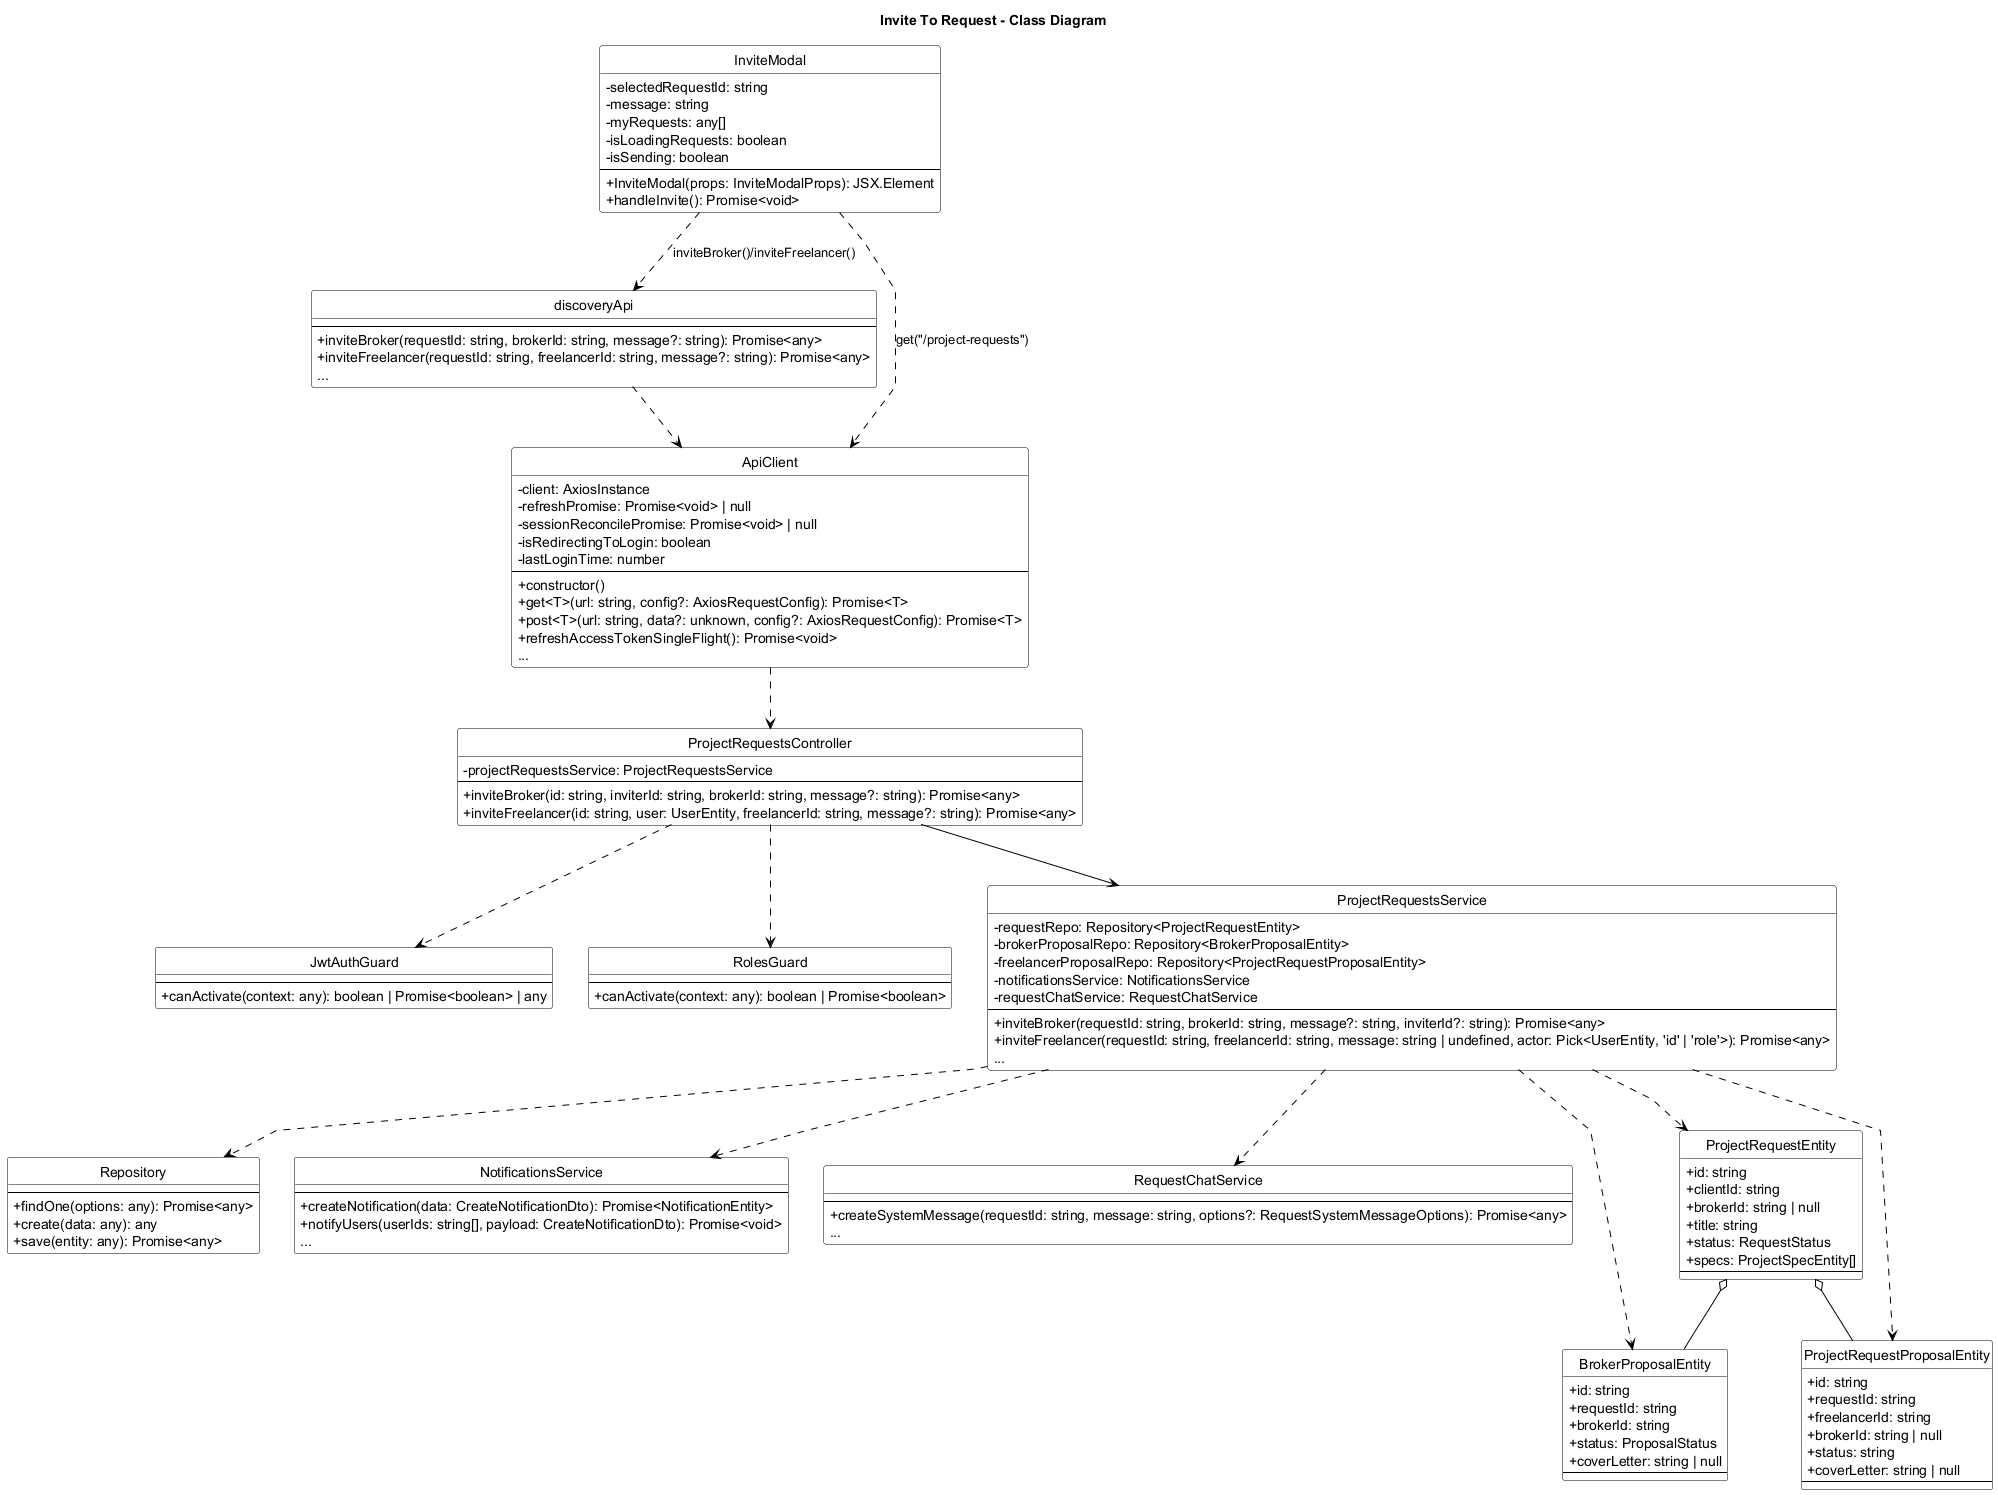

The diagram above was rendered by PlantUML. Its source (embedded in the PNG):
@startuml Invite_To_Request_Class_Diagram
title Invite To Request - Class Diagram
skinparam backgroundColor white
skinparam monochrome true
skinparam defaultFontColor black
skinparam ArrowColor black
skinparam classBorderColor black
skinparam classFontColor black
skinparam classBackgroundColor white
skinparam stereotypeFontColor black
skinparam linetype polyline
skinparam classAttributeIconSize 0
hide circle

skinparam classHeaderBackgroundColor white
skinparam classHeaderFontColor black

class InviteModal {
    - selectedRequestId: string
    - message: string
    - myRequests: any[]
    - isLoadingRequests: boolean
    - isSending: boolean
    --
    + InviteModal(props: InviteModalProps): JSX.Element
    + handleInvite(): Promise<void>
}

class discoveryApi {
    --
    + inviteBroker(requestId: string, brokerId: string, message?: string): Promise<any>
    + inviteFreelancer(requestId: string, freelancerId: string, message?: string): Promise<any>
    ...
}

class ApiClient {
    - client: AxiosInstance
    - refreshPromise: Promise<void> | null
    - sessionReconcilePromise: Promise<void> | null
    - isRedirectingToLogin: boolean
    - lastLoginTime: number
    --
    + constructor()
    + get<T>(url: string, config?: AxiosRequestConfig): Promise<T>
    + post<T>(url: string, data?: unknown, config?: AxiosRequestConfig): Promise<T>
    + refreshAccessTokenSingleFlight(): Promise<void>
    ...
}

class JwtAuthGuard {
    --
    + canActivate(context: any): boolean | Promise<boolean> | any
}

class RolesGuard {
    --
    + canActivate(context: any): boolean | Promise<boolean>
}

class ProjectRequestsController {
    - projectRequestsService: ProjectRequestsService
    --
    + inviteBroker(id: string, inviterId: string, brokerId: string, message?: string): Promise<any>
    + inviteFreelancer(id: string, user: UserEntity, freelancerId: string, message?: string): Promise<any>
}

class Repository {
    --
    + findOne(options: any): Promise<any>
    + create(data: any): any
    + save(entity: any): Promise<any>
}

class NotificationsService {
    --
    + createNotification(data: CreateNotificationDto): Promise<NotificationEntity>
    + notifyUsers(userIds: string[], payload: CreateNotificationDto): Promise<void>
    ...
}

class RequestChatService {
    --
    + createSystemMessage(requestId: string, message: string, options?: RequestSystemMessageOptions): Promise<any>
    ...
}

class ProjectRequestEntity {
    + id: string
    + clientId: string
    + brokerId: string | null
    + title: string
    + status: RequestStatus
    + specs: ProjectSpecEntity[]
    --
}

class BrokerProposalEntity {
    + id: string
    + requestId: string
    + brokerId: string
    + status: ProposalStatus
    + coverLetter: string | null
    --
}

class ProjectRequestProposalEntity {
    + id: string
    + requestId: string
    + freelancerId: string
    + brokerId: string | null
    + status: string
    + coverLetter: string | null
    --
}

class ProjectRequestsService {
    - requestRepo: Repository<ProjectRequestEntity>
    - brokerProposalRepo: Repository<BrokerProposalEntity>
    - freelancerProposalRepo: Repository<ProjectRequestProposalEntity>
    - notificationsService: NotificationsService
    - requestChatService: RequestChatService
    --
    + inviteBroker(requestId: string, brokerId: string, message?: string, inviterId?: string): Promise<any>
    + inviteFreelancer(requestId: string, freelancerId: string, message: string | undefined, actor: Pick<UserEntity, 'id' | 'role'>): Promise<any>
    ...
}

InviteModal ..> ApiClient : get("/project-requests")
InviteModal ..> discoveryApi : inviteBroker()/inviteFreelancer()

discoveryApi ..> ApiClient
ApiClient ..> ProjectRequestsController

ProjectRequestsController ..> JwtAuthGuard
ProjectRequestsController ..> RolesGuard
ProjectRequestsController --> ProjectRequestsService

ProjectRequestsService ..> Repository
ProjectRequestsService ..> NotificationsService
ProjectRequestsService ..> RequestChatService
ProjectRequestsService ..> ProjectRequestEntity
ProjectRequestsService ..> BrokerProposalEntity
ProjectRequestsService ..> ProjectRequestProposalEntity

ProjectRequestEntity o-- BrokerProposalEntity
ProjectRequestEntity o-- ProjectRequestProposalEntity

@enduml